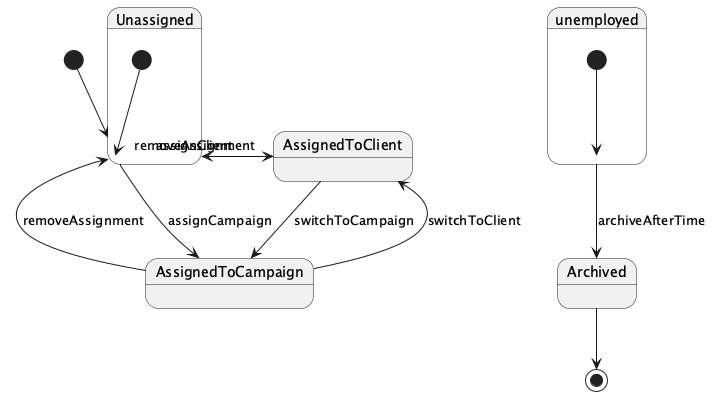

The diagram above was rendered by PlantUML. Its source (embedded in the PNG):
@startuml
[*] --> Unassigned

state Unassigned {
  [*] --> Unassigned
}

Unassigned --> AssignedToClient : assignClient
Unassigned --> AssignedToCampaign : assignCampaign
AssignedToClient --> Unassigned : removeAssignment
AssignedToClient --> AssignedToCampaign : switchToCampaign
AssignedToCampaign --> Unassigned : removeAssignment
AssignedToCampaign --> AssignedToClient : switchToClient

state unemployed {
  [*] --> unemployed
}

unemployed --> Archived : archiveAfterTime

Archived --> [*]

@enduml